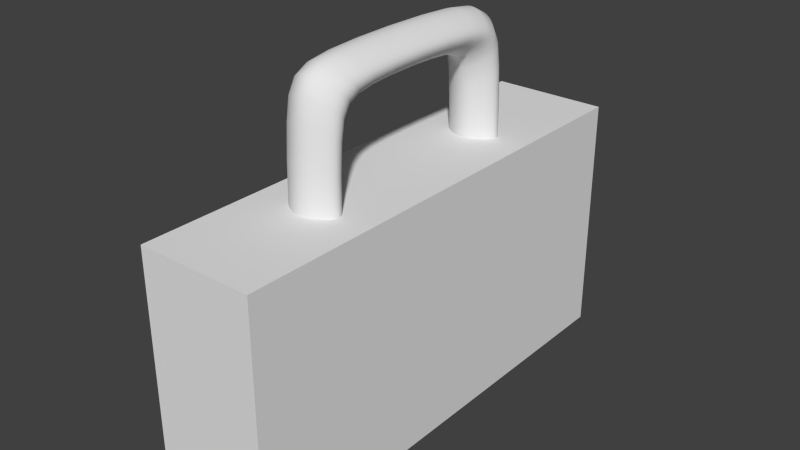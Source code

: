 # Source: medkit.blend  (saved by Blender 2.64.0; exported with 4.5.12 LTS)
import bpy
from mathutils import Matrix  # noqa: F401  (used for matrix-valued properties, if any)

bpy.ops.wm.read_factory_settings(use_empty=True)
scene = bpy.context.scene
scene.name = 'Scene'

# ---- collections
col_collection_1 = bpy.data.collections.new('Collection 1'); scene.collection.children.link(col_collection_1)

# ---- materials (node trees are filled in below, after node groups)
mat_material_001 = bpy.data.materials.new('Material.001')
mat_material_001.alpha_threshold = 0.0
mat_material_001.use_transparent_shadow = False
mat_material_001.specular_color = (0.2395, 0.2395, 0.2395)
mat_material_001.roughness = 0.5
mat_material_001.line_color = (0.0, 0.0, 0.0, 1.0)
mat_material = bpy.data.materials.new('Material')
mat_material.alpha_threshold = 0.0
mat_material.use_transparent_shadow = False
mat_material.specular_color = (0.1473, 0.1473, 0.1473)
mat_material.roughness = 0.5
mat_material.line_color = (0.0, 0.0, 0.0, 1.0)

# ---- node groups
ng_auto_smooth = bpy.data.node_groups.new('Auto Smooth', 'GeometryNodeTree')
_s = ng_auto_smooth.interface.new_socket(name='Geometry', in_out='OUTPUT', socket_type='NodeSocketGeometry')
_s = ng_auto_smooth.interface.new_socket(name='Geometry', in_out='INPUT', socket_type='NodeSocketGeometry')
_s = ng_auto_smooth.interface.new_socket(name='Angle', in_out='INPUT', socket_type='NodeSocketFloat')
_s.subtype = 'ANGLE'
_s.min_value = 0.0
_s.max_value = 3.142
ng_auto_smooth.is_modifier = True
_N = ng_auto_smooth.nodes; _L = ng_auto_smooth.links
n0 = _N.new('NodeGroupOutput'); n0.name = 'Group Output'; n0.location = (480, -100)
n1 = _N.new('NodeGroupInput'); n1.name = 'Group Input'; n1.location = (-420, -300)
n2 = _N.new('NodeGroupInput'); n2.name = 'Group Input.001'; n2.location = (-60, -100)
n3 = _N.new('GeometryNodeSetShadeSmooth'); n3.name = 'Set Shade Smooth'; n3.location = (120, -100)
n3.domain = 'EDGE'
n4 = _N.new('GeometryNodeSetShadeSmooth'); n4.name = 'Set Shade Smooth.001'; n4.location = (300, -100)
n5 = _N.new('GeometryNodeInputMeshEdgeAngle'); n5.name = 'Edge Angle'; n5.location = (-420, -220)
n6 = _N.new('GeometryNodeInputEdgeSmooth'); n6.name = 'Is Edge Smooth'; n6.location = (-60, -160)
n7 = _N.new('GeometryNodeInputShadeSmooth'); n7.name = 'Is Face Smooth'; n7.location = (-240, -340)
n8 = _N.new('FunctionNodeBooleanMath'); n8.name = 'Boolean Math'; n8.location = (-60, -220)
n9 = _N.new('FunctionNodeCompare'); n9.name = 'Compare'; n9.location = (-240, -180)
n9.operation = 'LESS_EQUAL'
_L.new(n5.outputs[0], n9.inputs[0])
_L.new(n4.outputs[0], n0.inputs[0])
_L.new(n1.outputs[1], n9.inputs[1])
_L.new(n9.outputs[0], n8.inputs[0])
_L.new(n7.outputs[0], n8.inputs[1])
_L.new(n2.outputs[0], n3.inputs[0])
_L.new(n6.outputs[0], n3.inputs[1])
_L.new(n3.outputs[0], n4.inputs[0])
_L.new(n8.outputs[0], n3.inputs[2])
n0.is_active_output = True

# ---- material node trees

# ---- world
world_world = bpy.data.worlds.new('World'); scene.world = world_world
world_world.color = (0.05088, 0.05088, 0.05088)
world_world.use_sun_shadow = False
world_world.sun_shadow_jitter_overblur = 0.0
world_world.cycles.sampling_method = 'MANUAL'
world_world.cycles.sample_map_resolution = 256

# ---- meshes
me_plane = bpy.data.meshes.new('Plane')
me_plane.from_pydata([(0.661, -0.8076, -0.2157), (0.7496, -0.8963, -0.2157), (-0.7496, -0.8963, -0.2157), (-0.661, -0.8076, -0.2157), (0.8076, -0.661, -0.2157), (0.8963, -0.7496, -0.2157), (0.8963, 0.7496, -0.2157), (0.8076, 0.661, -0.2157), (0.8489, -1.0, 0.06459), (-0.8489, -1.0, 0.06459), (-0.8489, -1.0, -0.06459), (0.8489, -1.0, -0.06459), (1.0, -0.8489, 0.06459), (1.0, 0.8489, 0.06459), (1.0, 0.8489, -0.06459), (1.0, -0.8489, -0.06459), (-1.0, 0.8489, 0.06459), (-1.0, -0.8489, 0.06459), (-1.0, -0.8489, -0.06459), (-1.0, 0.8489, -0.06459), (-0.8076, 0.661, -0.2157), (-0.8963, 0.7496, -0.2157), (-0.8963, -0.7496, -0.2157), (-0.8076, -0.661, -0.2157), (0.661, 0.8076, -0.2157), (0.7496, 0.8963, -0.2157), (-0.7496, 0.8963, -0.2157), (-0.661, 0.8076, -0.2157), (0.8489, 1.0, 0.06459), (-0.8489, 1.0, 0.06459), (-0.8489, 1.0, -0.06459), (0.8489, 1.0, -0.06459), (0.5529, -0.7039, -0.06459), (-0.5529, -0.7039, -0.06459), (-0.5529, -0.7039, 0.06459), (0.5529, -0.7039, 0.06459), (0.7039, -0.5529, -0.06459), (0.7039, 0.5529, -0.06459), (0.7039, 0.5529, 0.06459), (0.7039, -0.5529, 0.06459), (-0.7039, 0.5529, -0.06459), (-0.7039, -0.5529, -0.06459), (-0.7039, -0.5529, 0.06459), (-0.7039, 0.5529, 0.06459), (0.5529, 0.7039, -0.06459), (-0.5529, 0.7039, -0.06459), (-0.5529, 0.7039, 0.06459), (0.5529, 0.7039, 0.06459), (0.661, -0.8076, 0.2157), (-0.661, -0.8076, 0.2157), (-0.7496, -0.8963, 0.2157), (0.7496, -0.8963, 0.2157), (0.8076, -0.661, 0.2157), (0.8076, 0.661, 0.2157), (0.8963, 0.7496, 0.2157), (0.8963, -0.7496, 0.2157), (-0.8076, 0.661, 0.2157), (-0.8076, -0.661, 0.2157), (-0.8963, -0.7496, 0.2157), (-0.8963, 0.7496, 0.2157), (0.661, 0.8076, 0.2157), (-0.661, 0.8076, 0.2157), (-0.7496, 0.8963, 0.2157), (0.7496, 0.8963, 0.2157)], [], [(0, 1, 2, 3), (4, 7, 6, 5), (8, 9, 10, 11), (12, 15, 14, 13), (16, 19, 18, 17), (20, 23, 22, 21), (24, 27, 26, 25), (28, 31, 30, 29), (32, 33, 34, 35), (36, 39, 38, 37), (40, 43, 42, 41), (44, 47, 46, 45), (48, 49, 50, 51), (52, 55, 54, 53), (56, 59, 58, 57), (60, 63, 62, 61), (4, 5, 1, 0), (11, 10, 2, 1), (22, 23, 3, 2), (33, 32, 0, 3), (15, 5, 6, 14), (25, 6, 7, 24), (37, 7, 4, 36), (51, 50, 9, 8), (17, 18, 10, 9), (15, 12, 8, 11), (55, 12, 13, 54), (28, 13, 14, 31), (59, 16, 17, 58), (22, 18, 19, 21), (30, 19, 16, 29), (27, 20, 21, 26), (41, 23, 20, 40), (31, 25, 26, 30), (45, 27, 24, 44), (63, 28, 29, 62), (41, 42, 34, 33), (49, 48, 35, 34), (39, 36, 32, 35), (44, 37, 38, 47), (53, 38, 39, 52), (57, 42, 43, 56), (46, 43, 40, 45), (61, 46, 47, 60), (57, 58, 50, 49), (55, 52, 48, 51), (60, 53, 54, 63), (62, 59, 56, 61), (5, 15, 11, 1), (18, 22, 2, 10), (25, 31, 14, 6), (21, 19, 30, 26), (36, 4, 0, 32), (23, 41, 33, 3), (37, 44, 24, 7), (20, 27, 45, 40), (12, 55, 51, 8), (58, 17, 9, 50), (54, 13, 28, 63), (62, 29, 16, 59), (52, 39, 35, 48), (57, 49, 34, 42), (60, 47, 38, 53), (56, 43, 46, 61)])
me_plane.polygons.foreach_set('use_smooth', [True] * 64)
me_plane.materials.append(mat_material_001)
me_plane.use_remesh_preserve_volume = False
me_plane.use_remesh_preserve_attributes = False
me_plane.use_mirror_vertex_groups = False
me_plane.update()
me_cube = bpy.data.meshes.new('Cube')
me_cube.from_pydata([(1.0, 1.0, -1.0), (1.0, -1.0, -1.0), (-1.0, -1.0, -1.0), (-1.0, 1.0, -1.0), (1.0, 1.0, 1.0), (1.0, -1.0, 1.0), (-1.0, -1.0, 1.0), (-1.0, 1.0, 1.0)], [], [(0, 1, 2, 3), (4, 7, 6, 5), (0, 4, 5, 1), (1, 5, 6, 2), (2, 6, 7, 3), (4, 0, 3, 7)])
_uv = me_cube.uv_layers.new(name='UVMap')
_uv.uv.foreach_set('vector', [0.8936, 0.9156, 0.953, 0.9156, 0.953, 0.975, 0.8936, 0.975, 0.8936, 0.9156, 0.953, 0.9156, 0.953, 0.975, 0.8936, 0.975, 0.0, 0.0, 1.0, 0.0, 1.0, 1.0, 0.0, 1.0, 0.8936, 0.9156, 0.953, 0.9156, 0.953, 0.975, 0.8936, 0.975, 0.0, 0.0, 1.0, 0.0, 1.0, 1.0, 0.0, 1.0, 0.8936, 0.9156, 0.953, 0.9156, 0.953, 0.975, 0.8936, 0.975])
me_cube.materials.append(mat_material)
me_cube.use_remesh_preserve_volume = False
me_cube.use_remesh_preserve_attributes = False
me_cube.use_mirror_vertex_groups = False
me_cube.update()

# ---- objects
ob_plane = bpy.data.objects.new('Plane', me_plane)
ob_cube = bpy.data.objects.new('Cube', me_cube)

# ---- transforms, parenting, visibility, modifiers, constraints
ob_plane.location = (0.0, 0.0, 0.2932)
ob_plane.rotation_euler = (3.423e-08, -1.571, 0.0)
ob_plane.scale = (0.148, 0.148, 0.148)
ob_plane.lineart.crease_threshold = 0.0
_m = ob_plane.modifiers.new('Subsurf', 'SUBSURF')
_m.uv_smooth = 'PRESERVE_CORNERS'
_m.quality = 2
_m.levels = 0
_m.show_only_control_edges = False
_m = ob_plane.modifiers.new('Auto Smooth', 'NODES')
_m.node_group = ng_auto_smooth
_gi = [s.identifier for s in ng_auto_smooth.interface.items_tree if s.item_type == 'SOCKET' and s.in_out == 'INPUT']
_m[_gi[1]] = 1.396  # Angle
ob_cube.location = (0.0, 0.0, 0.1483)
ob_cube.scale = (0.06832, 0.2767, 0.1422)
ob_cube.lock_rotations_4d = False
ob_cube.empty_display_type = 'ARROWS'
ob_cube.lineart.crease_threshold = 0.0

# ---- collection membership
col_collection_1.objects.link(ob_plane)
col_collection_1.objects.link(ob_cube)

# ---- scene / render settings (as saved in the file)
scene.frame_start = 1; scene.frame_end = 250; scene.frame_set(1)
scene.render.engine = 'BLENDER_EEVEE_NEXT'
scene.render.image_settings.color_mode = 'RGB'
scene.render.image_settings.compression = 90
scene.render.resolution_percentage = 50
scene.render.dither_intensity = 0.0
scene.render.bake_margin = 2
scene.render.bake_bias = 0.0
scene.cycles.use_denoising = False
scene.cycles.samples = 10
scene.cycles.sampling_pattern = 'TABULATED_SOBOL'
scene.cycles.light_sampling_threshold = 0.0
scene.cycles.use_adaptive_sampling = False
scene.cycles.use_light_tree = False
scene.cycles.blur_glossy = 0.0
scene.cycles.volume_bounces = 1
scene.cycles.pixel_filter_type = 'GAUSSIAN'
scene.cycles.sample_clamp_indirect = 0.0
scene.view_settings.view_transform = 'Standard'
bpy.context.view_layer.update()

# ---- added for rendering (the .blend has no active camera and no usable light): camera, sun
cam_auto = bpy.data.cameras.new('AutoCamera')
cam_auto.lens = 50.0
cam_auto.sensor_width = 36.0
cam_auto.clip_end = 1000.0
ob_auto_camera = bpy.data.objects.new('AutoCamera', cam_auto)
scene.collection.objects.link(ob_auto_camera)
ob_auto_camera.location = (0.663515, -0.796218, 0.754395)
ob_auto_camera.rotation_euler = (1.09748, -7.21219e-08, 0.694738)
scene.camera = ob_auto_camera
light_auto_sun = bpy.data.lights.new('AutoSun', 'SUN')
light_auto_sun.energy = 3.0
light_auto_sun.angle = 0.0523599
ob_auto_sun = bpy.data.objects.new('AutoSun', light_auto_sun)
scene.collection.objects.link(ob_auto_sun)
ob_auto_sun.rotation_euler = (0.872665, 0.174533, 0.523599)
bpy.context.view_layer.update()
